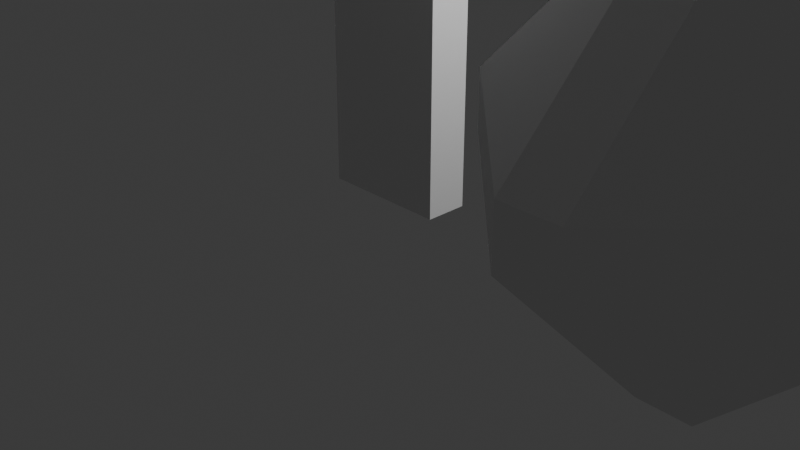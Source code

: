 # Source: haji.blend  (saved by Blender 4.3.34; exported with 4.5.12 LTS)
import bpy
from mathutils import Matrix  # noqa: F401  (used for matrix-valued properties, if any)

bpy.ops.wm.read_factory_settings(use_empty=True)
scene = bpy.context.scene
scene.name = 'Scene'

# ---- collections
col_collection = bpy.data.collections.new('Collection'); scene.collection.children.link(col_collection)

# ---- materials (node trees are filled in below, after node groups)
mat_material = bpy.data.materials.new('Material')
mat_material.alpha_threshold = 0.0
mat_material.roughness = 0.5
mat_material.line_color = (0.0, 0.0, 0.0, 1.0)

# ---- material node trees
mat_material.use_nodes = True; mat_material.node_tree.nodes.clear()
_N = mat_material.node_tree.nodes; _L = mat_material.node_tree.links
n0 = _N.new('ShaderNodeOutputMaterial'); n0.name = 'Material Output'; n0.location = (300, 300)
n1 = _N.new('ShaderNodeBsdfPrincipled'); n1.name = 'Principled BSDF'; n1.location = (10, 300)
n1.inputs[3].default_value = 1.45
_L.new(n1.outputs[0], n0.inputs[0])
n0.is_active_output = True

# ---- world
world_world = bpy.data.worlds.new('World'); scene.world = world_world
world_world.use_nodes = True; world_world.node_tree.nodes.clear()
_N = world_world.node_tree.nodes; _L = world_world.node_tree.links
n0 = _N.new('ShaderNodeOutputWorld'); n0.name = 'World Output'; n0.location = (300, 300)
n1 = _N.new('ShaderNodeBackground'); n1.name = 'Background'; n1.location = (10, 300)
n1.inputs[0].default_value = (0.05088, 0.05088, 0.05088, 1.0)
_L.new(n1.outputs[0], n0.inputs[0])
n0.is_active_output = True
world_world.color = (0.05088, 0.05088, 0.05088)
world_world.sun_shadow_jitter_overblur = 0.0

# ---- cameras
cam_camera = bpy.data.cameras.new('Camera')
cam_camera.clip_end = 100.0
cam_camera.ortho_scale = 7.314

# ---- lights
light_light = bpy.data.lights.new('Light', 'POINT')
light_light.energy = 1000.0
light_light.shadow_soft_size = 0.1

# ---- meshes
me_cube_006 = bpy.data.meshes.new('Cube.006')
me_cube_006.from_pydata([(-0.1294, -0.1294, -1.0), (-0.1294, -1.0, -0.1294), (-1.0, -0.1294, -0.1294), (-0.1294, -1.0, 0.1294), (-0.1294, -0.1294, 1.0), (-1.0, -0.1294, 0.1294), (-0.1294, 0.1294, -1.0), (-1.0, 0.1294, -0.1294), (-0.1294, 1.0, -0.1294), (-0.1294, 0.1294, 1.0), (-0.1294, 1.0, 0.1294), (-1.0, 0.1294, 0.1294), (0.1294, -0.1294, -1.0), (1.0, -0.1294, -0.1294), (0.1294, -1.0, -0.1294), (0.1294, -0.1294, 1.0), (0.1294, -1.0, 0.1294), (1.0, -0.1294, 0.1294), (0.1294, 0.1294, -1.0), (0.1294, 1.0, -0.1294), (1.0, 0.1294, -0.1294), (0.1294, 0.1294, 1.0), (1.0, 0.1294, 0.1294), (0.1294, 1.0, 0.1294)], [], [(14, 16, 3, 1), (20, 22, 17, 13), (21, 9, 4, 15), (2, 5, 11, 7), (8, 10, 23, 19), (0, 1, 2), (3, 4, 5), (6, 7, 8), (9, 10, 11), (12, 13, 14), (15, 16, 17), (18, 19, 20), (21, 22, 23), (6, 0, 2, 7), (1, 3, 5, 2), (4, 9, 11, 5), (10, 8, 7, 11), (18, 6, 8, 19), (9, 21, 23, 10), (22, 20, 19, 23), (12, 18, 20, 13), (21, 15, 17, 22), (16, 14, 13, 17), (0, 12, 14, 1), (15, 4, 3, 16), (6, 18, 12, 0)])
_uv = me_cube_006.uv_layers.new(name='UVMap')
_uv.uv.foreach_set('vector', [0.4838, 0.8588, 0.5162, 0.8588, 0.5162, 0.8912, 0.4838, 0.8912, 0.4838, 0.6088, 0.5162, 0.6088, 0.5162, 0.6412, 0.4838, 0.6412, 0.7338, 0.6088, 0.7662, 0.6088, 0.7662, 0.6412, 0.7338, 0.6412, 0.4838, 0.1088, 0.5162, 0.1088, 0.5162, 0.1412, 0.4838, 0.1412, 0.4838, 0.3588, 0.5162, 0.3588, 0.5162, 0.3912, 0.4838, 0.3912, 0.2338, 0.6412, 0.2338, 0.75, 0.125, 0.6412, 0.5162, 0.0, 0.625, 0.1088, 0.5162, 0.1088, 0.2338, 0.6088, 0.125, 0.6088, 0.2338, 0.5, 0.625, 0.1412, 0.5162, 0.25, 0.5162, 0.1412, 0.2662, 0.6412, 0.375, 0.6412, 0.2662, 0.75, 0.625, 0.8588, 0.5162, 0.8588, 0.5162, 0.75, 0.2662, 0.6088, 0.2662, 0.5, 0.375, 0.6088, 0.625, 0.3912, 0.5162, 0.5, 0.5162, 0.3912, 0.2338, 0.6088, 0.2338, 0.6412, 0.125, 0.6412, 0.125, 0.6088, 0.4838, 0.0, 0.5162, 0.0, 0.5162, 0.1088, 0.4838, 0.1088, 0.625, 0.1088, 0.625, 0.1412, 0.5162, 0.1412, 0.5162, 0.1088, 0.5162, 0.3588, 0.4838, 0.3588, 0.4838, 0.1412, 0.5162, 0.1412, 0.2662, 0.6088, 0.2338, 0.6088, 0.2338, 0.5, 0.2662, 0.5, 0.625, 0.3588, 0.625, 0.3912, 0.5162, 0.3912, 0.5162, 0.3588, 0.5162, 0.6088, 0.4838, 0.6088, 0.4838, 0.3912, 0.5162, 0.3912, 0.2662, 0.6412, 0.2662, 0.6088, 0.4838, 0.6088, 0.4838, 0.6412, 0.7338, 0.6088, 0.7338, 0.6412, 0.5162, 0.6412, 0.5162, 0.6088, 0.5162, 0.8588, 0.4838, 0.8588, 0.4838, 0.6412, 0.5162, 0.6412, 0.2338, 0.6412, 0.2662, 0.6412, 0.2662, 0.75, 0.2338, 0.75, 0.625, 0.8588, 0.625, 0.8912, 0.5162, 0.8912, 0.5162, 0.8588, 0.2338, 0.6088, 0.2662, 0.6088, 0.2662, 0.6412, 0.2338, 0.6412])
me_cube_006.update()
me_cube = bpy.data.meshes.new('Cube')
me_cube.from_pydata([(1.0, 1.0, 1.0), (1.0, 1.0, -1.0), (1.0, -1.0, 1.0), (1.0, -1.0, -1.0), (-1.0, 1.0, 1.0), (-1.0, 1.0, -1.0), (-1.0, -1.0, 1.0), (-1.0, -1.0, -1.0), (1.0, 1.0, 0.3333), (1.0, 1.0, -0.3333), (-1.0, -1.0, -0.3333), (-1.0, -1.0, 0.3333), (1.0, -1.0, 0.3333), (1.0, -1.0, -0.3333), (-1.0, 1.0, 0.3333), (-1.0, 1.0, -0.3333), (1.0, 8.477, 0.3333), (1.0, 8.477, -0.3333), (-1.0, 8.477, 0.3333), (-1.0, 8.477, -0.3333)], [], [(0, 4, 6, 2), (12, 2, 6, 11), (11, 6, 4, 14), (5, 1, 3, 7), (8, 0, 2, 12), (14, 4, 0, 8), (5, 15, 9, 1), (14, 8, 16, 18), (1, 9, 13, 3), (9, 8, 12, 13), (7, 10, 15, 5), (10, 11, 14, 15), (3, 13, 10, 7), (13, 12, 11, 10), (19, 18, 16, 17), (15, 14, 18, 19), (8, 9, 17, 16), (9, 15, 19, 17)])
_uv = me_cube.uv_layers.new(name='UVMap')
_uv.uv.foreach_set('vector', [0.625, 0.5, 0.875, 0.5, 0.875, 0.75, 0.625, 0.75, 0.5417, 0.75, 0.625, 0.75, 0.625, 1.0, 0.5417, 1.0, 0.5417, 0.0, 0.625, 0.0, 0.625, 0.25, 0.5417, 0.25, 0.125, 0.5, 0.375, 0.5, 0.375, 0.75, 0.125, 0.75, 0.5417, 0.5, 0.625, 0.5, 0.625, 0.75, 0.5417, 0.75, 0.5417, 0.25, 0.625, 0.25, 0.625, 0.5, 0.5417, 0.5, 0.375, 0.25, 0.4583, 0.25, 0.4583, 0.5, 0.375, 0.5, 0.5417, 0.25, 0.5417, 0.5, 0.5417, 0.5, 0.5417, 0.25, 0.375, 0.5, 0.4583, 0.5, 0.4583, 0.75, 0.375, 0.75, 0.4583, 0.5, 0.5417, 0.5, 0.5417, 0.75, 0.4583, 0.75, 0.375, 0.0, 0.4583, 0.0, 0.4583, 0.25, 0.375, 0.25, 0.4583, 0.0, 0.5417, 0.0, 0.5417, 0.25, 0.4583, 0.25, 0.375, 0.75, 0.4583, 0.75, 0.4583, 1.0, 0.375, 1.0, 0.4583, 0.75, 0.5417, 0.75, 0.5417, 1.0, 0.4583, 1.0, 0.4583, 0.25, 0.5417, 0.25, 0.5417, 0.5, 0.4583, 0.5, 0.4583, 0.25, 0.5417, 0.25, 0.5417, 0.25, 0.4583, 0.25, 0.5417, 0.5, 0.4583, 0.5, 0.4583, 0.5, 0.5417, 0.5, 0.4583, 0.5, 0.4583, 0.25, 0.4583, 0.25, 0.4583, 0.5])
me_cube.materials.append(mat_material)
me_cube.use_mirror_vertex_groups = False
me_cube.update()

# ---- objects
ob_bintang = bpy.data.objects.new('bintang', me_cube_006)
ob_palu = bpy.data.objects.new('palu', me_cube)
ob_light = bpy.data.objects.new('Light', light_light)
ob_camera = bpy.data.objects.new('Camera', cam_camera)

# ---- transforms, parenting, visibility, modifiers, constraints
ob_bintang.location = (3.854, -0.7557, 2.059)
ob_bintang.scale = (1.904, 1.904, 1.904)
ob_palu.location = (0.0, 0.0, 5.917)
ob_palu.rotation_euler = (-1.571, -0.0, 0.0)
ob_palu.scale = (0.6626, 0.6626, 0.6626)
ob_palu.lock_rotations_4d = False
ob_palu.empty_display_type = 'ARROWS'
ob_palu.lineart.crease_threshold = 0.0
ob_light.location = (4.076, 1.005, 5.904)
ob_light.rotation_euler = (0.6503, 0.05522, 1.866)
ob_light.lock_rotations_4d = False
ob_light.empty_display_type = 'ARROWS'
ob_light.color = (0.0, 0.0, 0.0, 0.0)
ob_light.lineart.crease_threshold = 0.0
ob_camera.location = (7.359, -6.926, 4.958)
ob_camera.rotation_euler = (1.109, 0.0, 0.8149)
ob_camera.lock_rotations_4d = False
ob_camera.empty_display_type = 'ARROWS'
ob_camera.color = (0.0, 0.0, 0.0, 0.0)
ob_camera.display_type = 'WIRE'
ob_camera.lineart.crease_threshold = 0.0

# ---- collection membership
scene.collection.objects.link(ob_bintang)
col_collection.objects.link(ob_palu)
col_collection.objects.link(ob_light)
col_collection.objects.link(ob_camera)

# ---- scene / render settings (as saved in the file)
scene.camera = ob_camera
scene.frame_start = 1; scene.frame_end = 250; scene.frame_set(1)
scene.render.engine = 'BLENDER_EEVEE_NEXT'
bpy.context.view_layer.update()
